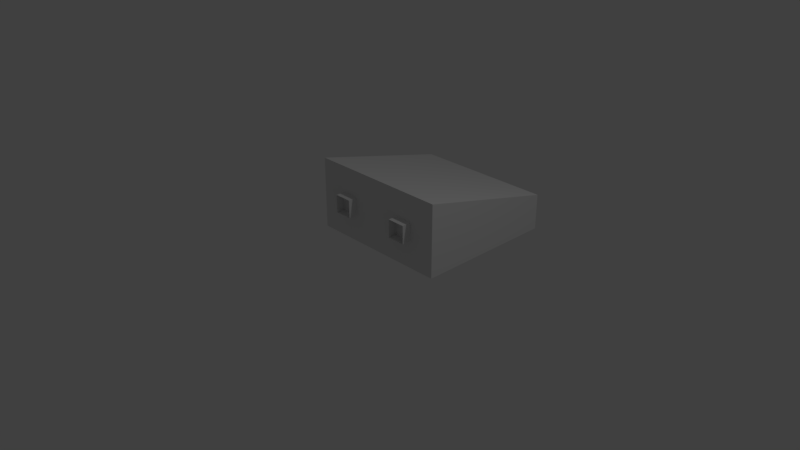 # Source: buildingLight1.blend  (saved by Blender 2.79.0; exported with 4.5.12 LTS)
import bpy
from mathutils import Matrix  # noqa: F401  (used for matrix-valued properties, if any)

bpy.ops.wm.read_factory_settings(use_empty=True)
scene = bpy.context.scene
scene.name = 'Scene'

# ---- collections
col_collection_1 = bpy.data.collections.new('Collection 1'); scene.collection.children.link(col_collection_1)

# ---- materials (node trees are filled in below, after node groups)
mat_material = bpy.data.materials.new('Material')
mat_material.alpha_threshold = 0.0
mat_material.use_transparent_shadow = False
mat_material.roughness = 0.5
mat_material.line_color = (0.0, 0.0, 0.0, 1.0)

# ---- node groups
ng_auto_smooth = bpy.data.node_groups.new('Auto Smooth', 'GeometryNodeTree')
_s = ng_auto_smooth.interface.new_socket(name='Geometry', in_out='OUTPUT', socket_type='NodeSocketGeometry')
_s = ng_auto_smooth.interface.new_socket(name='Geometry', in_out='INPUT', socket_type='NodeSocketGeometry')
_s = ng_auto_smooth.interface.new_socket(name='Angle', in_out='INPUT', socket_type='NodeSocketFloat')
_s.subtype = 'ANGLE'
_s.min_value = 0.0
_s.max_value = 3.142
ng_auto_smooth.is_modifier = True
_N = ng_auto_smooth.nodes; _L = ng_auto_smooth.links
n0 = _N.new('NodeGroupOutput'); n0.name = 'Group Output'; n0.location = (480, -100)
n1 = _N.new('NodeGroupInput'); n1.name = 'Group Input'; n1.location = (-420, -300)
n2 = _N.new('NodeGroupInput'); n2.name = 'Group Input.001'; n2.location = (-60, -100)
n3 = _N.new('GeometryNodeSetShadeSmooth'); n3.name = 'Set Shade Smooth'; n3.location = (120, -100)
n3.domain = 'EDGE'
n4 = _N.new('GeometryNodeSetShadeSmooth'); n4.name = 'Set Shade Smooth.001'; n4.location = (300, -100)
n5 = _N.new('GeometryNodeInputMeshEdgeAngle'); n5.name = 'Edge Angle'; n5.location = (-420, -220)
n6 = _N.new('GeometryNodeInputEdgeSmooth'); n6.name = 'Is Edge Smooth'; n6.location = (-60, -160)
n7 = _N.new('GeometryNodeInputShadeSmooth'); n7.name = 'Is Face Smooth'; n7.location = (-240, -340)
n8 = _N.new('FunctionNodeBooleanMath'); n8.name = 'Boolean Math'; n8.location = (-60, -220)
n9 = _N.new('FunctionNodeCompare'); n9.name = 'Compare'; n9.location = (-240, -180)
n9.operation = 'LESS_EQUAL'
_L.new(n5.outputs[0], n9.inputs[0])
_L.new(n4.outputs[0], n0.inputs[0])
_L.new(n1.outputs[1], n9.inputs[1])
_L.new(n9.outputs[0], n8.inputs[0])
_L.new(n7.outputs[0], n8.inputs[1])
_L.new(n2.outputs[0], n3.inputs[0])
_L.new(n6.outputs[0], n3.inputs[1])
_L.new(n3.outputs[0], n4.inputs[0])
_L.new(n8.outputs[0], n3.inputs[2])
n0.is_active_output = True

# ---- material node trees

# ---- world
world_world = bpy.data.worlds.new('World'); scene.world = world_world
world_world.color = (0.05088, 0.05088, 0.05088)
world_world.use_sun_shadow = False
world_world.sun_shadow_jitter_overblur = 0.0
world_world.cycles.sampling_method = 'MANUAL'

# ---- cameras
cam_camera = bpy.data.cameras.new('Camera')
cam_camera.clip_end = 100.0
cam_camera.lens = 35.0
cam_camera.sensor_width = 32.0
cam_camera.sensor_height = 18.0
cam_camera.ortho_scale = 7.314
cam_camera.dof.focus_distance = 0.0
cam_camera.dof.aperture_fstop = 128.0

# ---- lights
light_lamp = bpy.data.lights.new('Lamp', 'POINT')
light_lamp.transmission_factor = 0.0
light_lamp.cutoff_distance = 30.0
light_lamp.energy = 100.0
light_lamp.shadow_buffer_clip_start = 1.001
light_lamp.shadow_soft_size = 0.1
light_lamp.shadow_maximum_resolution = 0.006
light_lamp.use_absolute_resolution = True

# ---- meshes
me_cube = bpy.data.meshes.new('Cube')
me_cube.from_pydata([(1.0, 2.125, 0.0), (1.0, 0.125, 0.0), (-1.0, 0.125, 0.0), (-1.0, 2.125, 0.0), (1.0, 2.125, 0.5), (1.0, 0.125, 1.0), (-1.0, 0.125, 1.0), (-1.0, 2.125, 0.5), (0.875, 2.0, 0.0), (0.875, 0.25, 0.0), (-0.875, 0.25, 0.0), (-0.875, 2.0, 0.0), (0.875, 2.0, 0.25), (0.875, 0.25, 0.25), (-0.875, 0.25, 0.25), (-0.875, 2.0, 0.25), (-0.7125, 0.4125, -0.05), (-0.75, 0.375, 0.25), (-0.7125, 1.837, -0.05), (-0.75, 1.875, 0.25), (0.7125, 0.4125, -0.05), (0.75, 0.375, 0.25), (0.7125, 1.837, -0.05), (0.75, 1.875, 0.25), (-0.75, 0.375, 0.0625), (-0.75, 1.875, 0.0625), (0.75, 1.875, 0.0625), (0.75, 0.375, 0.0625), (-0.7404, 1.865, 0.00625), (0.7404, 1.865, 0.00625), (0.7404, 0.3846, 0.00625), (-0.7404, 0.3846, 0.00625), (-0.5344, 0.5906, -0.075), (-0.5344, 1.659, -0.075), (0.5344, 0.5906, -0.075), (0.5344, 1.659, -0.075), (0.375, 0.0, 0.375), (0.375, 0.0, 0.625), (0.375, 0.125, 0.375), (0.375, 0.125, 0.625), (0.625, 0.0, 0.375), (0.625, 0.0, 0.625), (0.625, 0.125, 0.375), (0.625, 0.125, 0.625), (-0.625, 0.0, 0.375), (-0.625, 0.0, 0.625), (-0.625, 0.125, 0.375), (-0.625, 0.125, 0.625), (-0.375, 0.0, 0.375), (-0.375, 0.0, 0.625), (-0.375, 0.125, 0.375), (-0.375, 0.125, 0.625)], [], [(0, 1, 9, 8), (4, 7, 6, 5), (0, 4, 5, 1), (1, 5, 6, 2), (2, 6, 7, 3), (4, 0, 3, 7), (10, 11, 15, 14), (2, 3, 11, 10), (1, 2, 10, 9), (3, 0, 8, 11), (12, 23, 19, 15), (11, 8, 12, 15), (9, 10, 14, 13), (8, 9, 13, 12), (24, 17, 19, 25), (25, 19, 23, 26), (26, 23, 21, 27), (27, 21, 17, 24), (18, 22, 35, 33), (15, 19, 17, 14), (13, 21, 23, 12), (14, 17, 21, 13), (30, 27, 24, 31), (29, 26, 27, 30), (28, 25, 26, 29), (31, 24, 25, 28), (16, 31, 28, 18), (18, 28, 29, 22), (22, 29, 30, 20), (20, 30, 31, 16), (33, 35, 34, 32), (16, 18, 33, 32), (22, 20, 34, 35), (20, 16, 32, 34), (36, 37, 39, 38), (42, 43, 41, 40), (38, 42, 40, 36), (43, 39, 37, 41), (44, 45, 47, 46), (50, 51, 49, 48), (46, 50, 48, 44), (51, 47, 45, 49)])
me_cube.polygons.foreach_set('use_smooth', [0, 0, 0, 0, 0, 0, 0, 0, 0, 0, 0, 0, 0, 0, 1, 1, 1, 1, 1, 0, 0, 0, 1, 1, 1, 1, 1, 1, 1, 1, 1, 1, 1, 1, 0, 0, 0, 0, 0, 0, 0, 0])
_k = set([(0, 1), (0, 3), (0, 4), (1, 2), (1, 5), (2, 3), (2, 6), (3, 7), (4, 5), (4, 7), (5, 6), (6, 7), (8, 9), (8, 11), (8, 12), (9, 10), (9, 13), (10, 11), (10, 14), (11, 15), (16, 18), (16, 20), (16, 31), (16, 32), (17, 24), (18, 22), (18, 28), (18, 33), (19, 25), (20, 22), (20, 30), (20, 34), (21, 27), (22, 29), (22, 35), (23, 26), (24, 31), (25, 28), (26, 29), (27, 30), (32, 33), (32, 34), (33, 35), (34, 35)])
me_cube.attributes.new('sharp_edge', 'BOOLEAN', 'EDGE').data.foreach_set('value', [ (min(e.vertices), max(e.vertices)) in _k for e in me_cube.edges])
me_cube.materials.append(mat_material)
me_cube.use_remesh_preserve_volume = False
me_cube.use_remesh_preserve_attributes = False
me_cube.use_mirror_vertex_groups = False
me_cube.update()

# ---- objects
ob_cube = bpy.data.objects.new('Cube', me_cube)
ob_lamp = bpy.data.objects.new('Lamp', light_lamp)
ob_camera = bpy.data.objects.new('Camera', cam_camera)

# ---- transforms, parenting, visibility, modifiers, constraints
ob_cube.location = (0.0, 0.0, 0.0)
ob_cube.lock_rotations_4d = False
ob_cube.empty_display_type = 'ARROWS'
ob_cube.lineart.crease_threshold = 0.0
_m = ob_cube.modifiers.new('Auto Smooth', 'NODES')
_m.node_group = ng_auto_smooth
_gi = [s.identifier for s in ng_auto_smooth.interface.items_tree if s.item_type == 'SOCKET' and s.in_out == 'INPUT']
_m[_gi[1]] = 3.142  # Angle
ob_lamp.location = (4.076, 1.005, 5.904)
ob_lamp.rotation_euler = (0.6503, 0.05522, 1.866)
ob_lamp.lock_rotations_4d = False
ob_lamp.empty_display_type = 'ARROWS'
ob_lamp.color = (0.0, 0.0, 0.0, 0.0)
ob_lamp.lineart.crease_threshold = 0.0
ob_camera.location = (7.481, -6.508, 5.344)
ob_camera.rotation_euler = (1.109, 0.0, 0.8149)
ob_camera.lock_rotations_4d = False
ob_camera.empty_display_type = 'ARROWS'
ob_camera.color = (0.0, 0.0, 0.0, 0.0)
ob_camera.display_type = 'WIRE'
ob_camera.lineart.crease_threshold = 0.0

# ---- collection membership
col_collection_1.objects.link(ob_cube)
col_collection_1.objects.link(ob_lamp)
col_collection_1.objects.link(ob_camera)

# ---- scene / render settings (as saved in the file)
scene.camera = ob_camera
scene.frame_start = 1; scene.frame_end = 250; scene.frame_set(1)
scene.render.engine = 'BLENDER_EEVEE_NEXT'
scene.render.resolution_percentage = 50
scene.render.dither_intensity = 0.0
scene.cycles.use_denoising = False
scene.cycles.samples = 128
scene.cycles.sampling_pattern = 'TABULATED_SOBOL'
scene.cycles.light_sampling_threshold = 0.0
scene.cycles.use_adaptive_sampling = False
scene.cycles.use_light_tree = False
scene.cycles.blur_glossy = 0.0
scene.cycles.sample_clamp_indirect = 0.0
scene.view_settings.view_transform = 'Standard'
bpy.context.view_layer.update()
